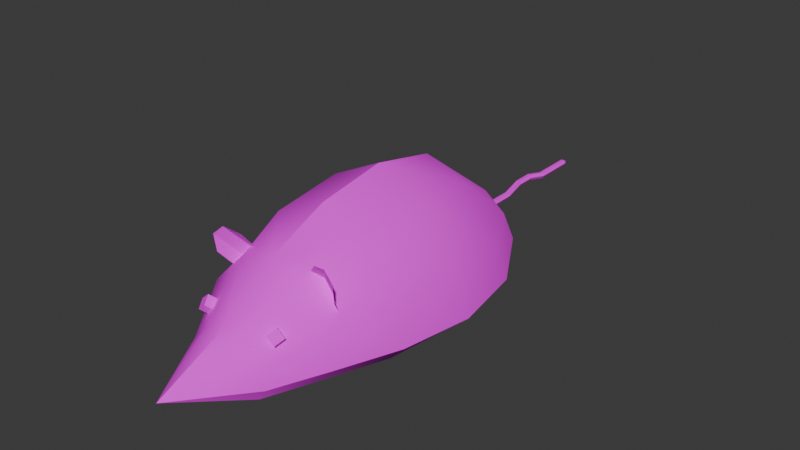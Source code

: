 # Source: rat.blend  (saved by Blender 5.0.119; exported with 4.5.12 LTS)
import bpy
from mathutils import Matrix  # noqa: F401  (used for matrix-valued properties, if any)

bpy.ops.wm.read_factory_settings(use_empty=True)
scene = bpy.context.scene
scene.name = 'Scene'

# ---- collections
col_collection = bpy.data.collections.new('Collection'); scene.collection.children.link(col_collection)

# ---- images (referenced by path relative to the original .blend; pixels are not part of the script)
import os
ASSET_DIR = os.environ.get("B2B_ASSET_DIR", "")  # directory of the original .blend (textures are referenced by path, not embedded)
HERE = os.path.dirname(os.path.abspath(__file__))  # packed textures are extracted next to this script under _unpacked/

def load_image(name, relpath, width, height, colorspace="sRGB"):
    """Load a texture the original file referenced (path relative to the .blend, or extracted next to this script)."""
    p = next((c for c in (os.path.join(HERE, relpath), os.path.join(ASSET_DIR, relpath)) if relpath and os.path.exists(c)), "")
    if p:
        img = bpy.data.images.load(p, check_existing=True)
        img.name = name
    else:  # same state as the original file: an image datablock whose file is absent (Cycles renders it pink)
        img = bpy.data.images.new(name, width, height)
        img.source = "FILE"
        img.filepath = "//" + (relpath or name)
    img.colorspace_settings.name = colorspace
    return img
img_rat = load_image('Rat', 'Rat_tex.png', 1024, 1024, 'sRGB')

# ---- materials (node trees are filled in below, after node groups)
mat_rat_material = bpy.data.materials.new('Rat_material')

# ---- node groups
ng_smooth_by_angle = bpy.data.node_groups.new('Smooth by Angle', 'GeometryNodeTree')
_s = ng_smooth_by_angle.interface.new_socket(name='Mesh', in_out='OUTPUT', socket_type='NodeSocketGeometry')
_s = ng_smooth_by_angle.interface.new_socket(name='Mesh', in_out='INPUT', socket_type='NodeSocketGeometry')
_s = ng_smooth_by_angle.interface.new_socket(name='Angle', in_out='INPUT', socket_type='NodeSocketFloat')
_s.subtype = 'ANGLE'
_s.default_value = 0.5236
_s.min_value = 0.0
_s.max_value = 3.142
_s.description = 'Maximum face angle for smooth edges'
_s = ng_smooth_by_angle.interface.new_socket(name='Ignore Sharpness', in_out='INPUT', socket_type='NodeSocketBool')
_s.force_non_field = True
ng_smooth_by_angle.is_modifier = True
_N = ng_smooth_by_angle.nodes; _L = ng_smooth_by_angle.links
n0 = _N.new('GeometryNodeSetShadeSmooth'); n0.name = 'Set Shade Smooth'; n0.location = (120, -80)
n0.domain = 'EDGE'
n1 = _N.new('GeometryNodeSetShadeSmooth'); n1.name = 'Set Shade Smooth.001'; n1.location = (300, -80)
n2 = _N.new('NodeGroupOutput'); n2.name = 'Group Output'; n2.location = (480, -80)
n3 = _N.new('GeometryNodeInputMeshEdgeAngle'); n3.name = 'Edge Angle'; n3.location = (-440, -240)
n4 = _N.new('NodeGroupInput'); n4.name = 'Group Input'; n4.location = (-80, -80)
n5 = _N.new('GeometryNodeInputEdgeSmooth'); n5.name = 'Is Edge Smooth'; n5.location = (-260, -120)
n6 = _N.new('GeometryNodeInputShadeSmooth'); n6.name = 'Is Shade Smooth'; n6.location = (-440, -397)
n7 = _N.new('FunctionNodeCompare'); n7.name = 'Compare'; n7.location = (-260, -260)
n7.operation = 'LESS_EQUAL'
n7.inputs[6].default_value = (0.0, 0.0, 0.0, 0.0)
n7.inputs[7].default_value = (0.0, 0.0, 0.0, 0.0)
n8 = _N.new('FunctionNodeBooleanMath'); n8.name = 'Boolean Math.001'; n8.location = (-80, -260)
n9 = _N.new('NodeGroupInput'); n9.name = 'Group Input.001'; n9.location = (-440, -329)
n10 = _N.new('NodeGroupInput'); n10.name = 'Group Input.002'; n10.location = (-259, -189)
n11 = _N.new('FunctionNodeBooleanMath'); n11.name = 'Boolean Math'; n11.location = (-80, -149)
n11.operation = 'OR'
n12 = _N.new('FunctionNodeBooleanMath'); n12.name = 'Boolean Math.002'; n12.location = (-260, -380)
n12.operation = 'OR'
n13 = _N.new('NodeGroupInput'); n13.name = 'Group Input.003'; n13.location = (-440, -460)
_L.new(n3.outputs[0], n7.inputs[0])
_L.new(n1.outputs[0], n2.inputs[0])
_L.new(n9.outputs[1], n7.inputs[1])
_L.new(n7.outputs[0], n8.inputs[0])
_L.new(n4.outputs[0], n0.inputs[0])
_L.new(n0.outputs[0], n1.inputs[0])
_L.new(n8.outputs[0], n0.inputs[2])
_L.new(n10.outputs[2], n11.inputs[1])
_L.new(n5.outputs[0], n11.inputs[0])
_L.new(n11.outputs[0], n0.inputs[1])
_L.new(n13.outputs[2], n12.inputs[1])
_L.new(n6.outputs[0], n12.inputs[0])
_L.new(n12.outputs[0], n8.inputs[1])
n2.is_active_output = True

# ---- material node trees
mat_rat_material.use_nodes = True; mat_rat_material.node_tree.nodes.clear()
_N = mat_rat_material.node_tree.nodes; _L = mat_rat_material.node_tree.links
n0 = _N.new('ShaderNodeBsdfPrincipled'); n0.name = 'Principled BSDF'; n0.location = (-200, 100)
n0.inputs[2].default_value = 0.9
n1 = _N.new('ShaderNodeOutputMaterial'); n1.name = 'Material Output'; n1.location = (200, 100)
n2 = _N.new('ShaderNodeTexImage'); n2.name = 'Image Texture'; n2.location = (-490, 75)
n2.image = img_rat
_L.new(n0.outputs[0], n1.inputs[0])
_L.new(n2.outputs[0], n0.inputs[0])
n1.is_active_output = True

# ---- world
world_world = bpy.data.worlds.new('World'); scene.world = world_world
world_world.use_nodes = True; world_world.node_tree.nodes.clear()
_N = world_world.node_tree.nodes; _L = world_world.node_tree.links
n0 = _N.new('ShaderNodeOutputWorld'); n0.name = 'World Output'; n0.location = (200, 100)
n1 = _N.new('ShaderNodeBackground'); n1.name = 'Background'; n1.location = (-200, 100)
n1.inputs[0].default_value = (0.05088, 0.05088, 0.05088, 1.0)
_L.new(n1.outputs[0], n0.inputs[0])
n0.is_active_output = True
world_world.color = (0.05088, 0.05088, 0.05088)
world_world.sun_shadow_jitter_overblur = 0.0

# ---- meshes
me_sphere = bpy.data.meshes.new('Sphere')
me_sphere.from_pydata([(0.0, 0.2129, 1.245), (0.0, 0.6241, 0.5303), (0.0, 0.7852, 0.1602), (0.0, 0.852, -0.2518), (0.0, 0.7731, -0.6433), (0.0, 0.5419, -0.9231), (0.0, 0.2374, -1.072), (0.0, 0.02714, 0.6213), (0.0, 0.03982, -0.6367), (0.0, 0.1019, -0.937), (-0.157, 0.04362, 0.6116), (-0.2214, 0.05926, -0.6514), (-0.1164, 0.1148, -0.9607), (-0.4276, 0.07558, 0.1674), (-0.4752, 0.06728, -0.2555), (-0.2894, 0.1678, -0.9831), (-0.3965, 0.1879, 0.5561), (-0.5288, 0.1795, 0.1836), (-0.5906, 0.1695, -0.2466), (-0.5303, 0.1881, -0.664), (-0.3537, 0.2504, -0.9736), (-0.3858, 0.3813, 0.5279), (-0.4845, 0.4202, 0.1675), (-0.5306, 0.4097, -0.2465), (-0.4692, 0.3846, -0.6479), (-0.2884, 0.3849, -0.9696), (-0.1956, 0.568, 0.5288), (-0.2928, 0.6524, 0.177), (-0.3032, 0.703, -0.2545), (-0.2427, 0.6499, -0.6736), (-0.1734, 0.4992, -0.9481), (-0.4229, 0.09576, -0.6704), (-0.299, 0.09434, 0.5803), (0.0, 0.02196, 0.1682), (0.0, 0.01582, -0.2357), (-0.2035, 0.04108, 0.1674), (-0.2426, 0.03774, -0.2464), (-0.1249, 0.06936, 0.8359), (-0.2133, 0.2626, 0.832), (0.0, 0.4017, 0.828), (-0.2118, 0.1033, 0.8348), (-0.2433, 0.1593, 0.828), (0.0, 0.05525, 0.836), (-0.111, 0.3683, 0.8293), (-0.2312, 0.5469, 0.4006), (-0.1662, 0.5773, 0.4336), (-0.2421, 0.6595, 0.4785), (-0.3329, 0.6846, 0.5089), (-0.3947, 0.6292, 0.5213), (-0.3911, 0.5257, 0.5086), (-0.3489, 0.427, 0.4311), (-0.2929, 0.4915, 0.4131), (0.01102, 0.2369, -2.056), (0.01911, 0.2369, -1.056), (0.001022, 0.2195, -2.056), (0.009112, 0.2195, -1.056), (-0.01898, 0.2195, -2.056), (-0.01089, 0.2195, -1.056), (-0.02898, 0.2368, -2.056), (-0.02089, 0.2368, -1.056), (-0.01898, 0.2542, -2.056), (-0.01089, 0.2542, -1.056), (0.001022, 0.2542, -2.056), (0.009112, 0.2542, -1.056), (-0.008495, 0.2529, -1.58), (-0.01849, 0.2356, -1.58), (-0.03849, 0.2356, -1.58), (-0.04849, 0.2529, -1.58), (-0.03849, 0.2702, -1.58), (-0.01849, 0.2703, -1.58), (0.003044, 0.2195, -1.806), (-0.01696, 0.2195, -1.806), (-0.02695, 0.2368, -1.806), (-0.01696, 0.2542, -1.806), (0.003044, 0.2542, -1.806), (0.01304, 0.2369, -1.806), (0.01709, 0.2369, -1.306), (0.007089, 0.2195, -1.306), (-0.01291, 0.2195, -1.306), (-0.02291, 0.2368, -1.306), (-0.01291, 0.2542, -1.306), (0.007089, 0.2542, -1.306), (-0.009506, 0.2529, -1.705), (-0.01951, 0.2356, -1.705), (-0.03951, 0.2356, -1.705), (-0.04951, 0.2529, -1.705), (-0.03951, 0.2702, -1.705), (-0.01951, 0.2703, -1.705), (0.006078, 0.2195, -1.431), (-0.01392, 0.2195, -1.431), (-0.02392, 0.2368, -1.431), (-0.01392, 0.2542, -1.431), (0.006078, 0.2542, -1.431), (0.01608, 0.2369, -1.431), (0.002033, 0.2195, -1.931), (-0.01797, 0.2195, -1.931), (-0.02797, 0.2368, -1.931), (-0.01797, 0.2542, -1.931), (0.002033, 0.2542, -1.931), (0.01203, 0.2369, -1.931), (-0.001629, 0.2369, -2.081), (-0.005403, 0.2303, -2.081), (-0.01295, 0.2303, -2.081), (-0.01672, 0.2368, -2.081), (-0.01295, 0.2434, -2.081), (-0.005403, 0.2434, -2.081), (-0.009218, 0.2368, -2.086), (-0.2211, 0.3339, 0.7254), (-0.2447, 0.3644, 0.6771), (-0.174, 0.3739, 0.7277), (-0.1976, 0.4045, 0.6794), (-0.2534, 0.3698, 0.764), (-0.2771, 0.4004, 0.7157), (-0.2063, 0.4098, 0.7663), (-0.23, 0.4404, 0.718), (0.157, 0.04362, 0.6116), (0.2214, 0.05926, -0.6514), (0.1164, 0.1148, -0.9607), (0.4276, 0.07558, 0.1674), (0.4752, 0.06728, -0.2555), (0.2894, 0.1678, -0.9831), (0.3965, 0.1879, 0.5561), (0.5288, 0.1795, 0.1836), (0.5906, 0.1695, -0.2466), (0.5303, 0.1881, -0.664), (0.3537, 0.2504, -0.9736), (0.3858, 0.3813, 0.5279), (0.4845, 0.4202, 0.1675), (0.5306, 0.4097, -0.2465), (0.4692, 0.3846, -0.6479), (0.2884, 0.3849, -0.9696), (0.1956, 0.568, 0.5288), (0.2928, 0.6524, 0.177), (0.3032, 0.703, -0.2545), (0.2427, 0.6499, -0.6736), (0.1734, 0.4992, -0.9481), (0.4229, 0.09576, -0.6704), (0.299, 0.09434, 0.5803), (0.2035, 0.04108, 0.1674), (0.2426, 0.03774, -0.2464), (0.1249, 0.06936, 0.8359), (0.2133, 0.2626, 0.832), (0.2118, 0.1033, 0.8348), (0.2433, 0.1593, 0.828), (0.111, 0.3683, 0.8293), (0.2312, 0.5469, 0.4006), (0.1662, 0.5773, 0.4336), (0.2421, 0.6595, 0.4785), (0.3329, 0.6846, 0.5089), (0.3947, 0.6292, 0.5213), (0.3911, 0.5257, 0.5086), (0.3489, 0.427, 0.4311), (0.2929, 0.4915, 0.4131), (0.2211, 0.3339, 0.7254), (0.2447, 0.3644, 0.6771), (0.174, 0.3739, 0.7277), (0.1976, 0.4045, 0.6794), (0.2534, 0.3698, 0.764), (0.2771, 0.4004, 0.7157), (0.2063, 0.4098, 0.7663), (0.23, 0.4404, 0.718)], [], [(6, 9, 12), (6, 12, 15), (32, 40, 41, 16), (6, 15, 20), (31, 14, 18, 19), (13, 32, 16, 17), (15, 31, 19, 20), (14, 13, 17, 18), (6, 20, 25), (19, 18, 23, 24), (17, 16, 21, 22), (20, 19, 24, 25), (18, 17, 22, 23), (16, 41, 38, 21), (6, 25, 30), (24, 23, 28, 29), (22, 21, 26, 27), (25, 24, 29, 30), (23, 22, 27, 28), (21, 38, 43, 26), (6, 30, 5), (29, 28, 3, 4), (27, 26, 1, 2), (30, 29, 4, 5), (28, 27, 2, 3), (26, 43, 39, 1), (7, 42, 37, 10), (10, 37, 40, 32), (9, 8, 11, 12), (12, 11, 31, 15), (34, 33, 35, 36), (8, 34, 36, 11), (33, 7, 10, 35), (36, 35, 13, 14), (11, 36, 14, 31), (35, 10, 32, 13), (39, 43, 0), (41, 40, 0), (37, 42, 0), (38, 41, 0), (40, 37, 0), (43, 38, 0), (51, 48, 49, 50), (44, 47, 48, 51), (45, 46, 47, 44), (76, 53, 55, 77), (77, 55, 57, 78), (78, 57, 59, 79), (79, 59, 61, 80), (80, 61, 63, 81), (81, 63, 53, 76), (54, 56, 102, 101), (87, 69, 64, 82), (86, 68, 69, 87), (85, 67, 68, 86), (84, 66, 67, 85), (83, 65, 66, 84), (82, 64, 65, 83), (99, 75, 70, 94), (94, 70, 71, 95), (95, 71, 72, 96), (96, 72, 73, 97), (97, 73, 74, 98), (98, 74, 75, 99), (92, 81, 76, 93), (91, 80, 81, 92), (90, 79, 80, 91), (89, 78, 79, 90), (88, 77, 78, 89), (93, 76, 77, 88), (75, 82, 83, 70), (70, 83, 84, 71), (71, 84, 85, 72), (72, 85, 86, 73), (73, 86, 87, 74), (74, 87, 82, 75), (64, 93, 88, 65), (65, 88, 89, 66), (66, 89, 90, 67), (67, 90, 91, 68), (68, 91, 92, 69), (69, 92, 93, 64), (62, 98, 99, 52), (60, 97, 98, 62), (58, 96, 97, 60), (56, 95, 96, 58), (54, 94, 95, 56), (52, 99, 94, 54), (60, 62, 105, 104), (52, 54, 101, 100), (56, 58, 103, 102), (62, 52, 100, 105), (58, 60, 104, 103), (104, 105, 106), (102, 103, 106), (100, 101, 106), (105, 100, 106), (103, 104, 106), (101, 102, 106), (107, 108, 110, 109), (109, 110, 114, 113), (113, 114, 112, 111), (111, 112, 108, 107), (109, 113, 111, 107), (114, 110, 108, 112), (6, 117, 9), (6, 120, 117), (137, 121, 143, 142), (6, 125, 120), (136, 124, 123, 119), (118, 122, 121, 137), (120, 125, 124, 136), (119, 123, 122, 118), (6, 130, 125), (124, 129, 128, 123), (122, 127, 126, 121), (125, 130, 129, 124), (123, 128, 127, 122), (121, 126, 141, 143), (6, 135, 130), (129, 134, 133, 128), (127, 132, 131, 126), (130, 135, 134, 129), (128, 133, 132, 127), (126, 131, 144, 141), (6, 5, 135), (134, 4, 3, 133), (132, 2, 1, 131), (135, 5, 4, 134), (133, 3, 2, 132), (131, 1, 39, 144), (7, 115, 140, 42), (115, 137, 142, 140), (9, 117, 116, 8), (117, 120, 136, 116), (34, 139, 138, 33), (8, 116, 139, 34), (33, 138, 115, 7), (139, 119, 118, 138), (116, 136, 119, 139), (138, 118, 137, 115), (39, 0, 144), (143, 0, 142), (140, 0, 42), (141, 0, 143), (142, 0, 140), (144, 0, 141), (152, 151, 150, 149), (145, 152, 149, 148), (146, 145, 148, 147), (153, 155, 156, 154), (155, 159, 160, 156), (159, 157, 158, 160), (157, 153, 154, 158), (155, 153, 157, 159), (160, 158, 154, 156)])
me_sphere.polygons.foreach_set('use_smooth', [1, 1, 1, 1, 1, 1, 1, 1, 1, 1, 1, 1, 1, 1, 1, 1, 1, 1, 1, 1, 1, 1, 1, 1, 1, 1, 1, 1, 1, 1, 1, 1, 1, 1, 1, 1, 1, 1, 1, 1, 1, 1, 0, 0, 0, 0, 0, 0, 0, 0, 0, 0, 0, 0, 0, 0, 0, 0, 0, 0, 0, 0, 0, 0, 0, 0, 0, 0, 0, 0, 0, 0, 0, 0, 0, 0, 0, 0, 0, 0, 0, 0, 0, 0, 0, 0, 0, 0, 0, 0, 0, 0, 0, 0, 0, 0, 0, 0, 0, 0, 0, 0, 0, 0, 0, 1, 1, 1, 1, 1, 1, 1, 1, 1, 1, 1, 1, 1, 1, 1, 1, 1, 1, 1, 1, 1, 1, 1, 1, 1, 1, 1, 1, 1, 1, 1, 1, 1, 1, 1, 1, 1, 1, 1, 1, 1, 1, 0, 0, 0, 0, 0, 0, 0, 0, 0])
_uv = me_sphere.uv_layers.new(name='UVMap')
_uv.uv.foreach_set('vector', [0.5179, 0.428, 0.5441, 0.493, 0.5059, 0.4931, 0.5179, 0.428, 0.5059, 0.4931, 0.4617, 0.4954, 0.216, 0.8167, 0.1543, 0.8755, 0.1432, 0.8577, 0.1998, 0.7787, 0.5179, 0.428, 0.4617, 0.4954, 0.4397, 0.4888, 0.4265, 0.5602, 0.3718, 0.6639, 0.3254, 0.6296, 0.3981, 0.548, 0.3001, 0.7237, 0.216, 0.8167, 0.1998, 0.7787, 0.2709, 0.6962, 0.4617, 0.4954, 0.4265, 0.5602, 0.3981, 0.548, 0.4397, 0.4888, 0.3718, 0.6639, 0.3001, 0.7237, 0.2709, 0.6962, 0.3254, 0.6296, 0.5179, 0.428, 0.4397, 0.4888, 0.4261, 0.4591, 0.3981, 0.548, 0.3254, 0.6296, 0.278, 0.5956, 0.3651, 0.5218, 0.2709, 0.6962, 0.1998, 0.7787, 0.1622, 0.7363, 0.2236, 0.6524, 0.4397, 0.4888, 0.3981, 0.548, 0.3651, 0.5218, 0.4261, 0.4591, 0.3254, 0.6296, 0.2709, 0.6962, 0.2236, 0.6524, 0.278, 0.5956, 0.1998, 0.7787, 0.1432, 0.8577, 0.1121, 0.8401, 0.1622, 0.7363, 0.5179, 0.428, 0.4261, 0.4591, 0.4147, 0.4204, 0.3651, 0.5218, 0.278, 0.5956, 0.2175, 0.5211, 0.3288, 0.4394, 0.2236, 0.6524, 0.1622, 0.7363, 0.09106, 0.7012, 0.1525, 0.6037, 0.4261, 0.4591, 0.3651, 0.5218, 0.3288, 0.4394, 0.4147, 0.4204, 0.278, 0.5956, 0.2236, 0.6524, 0.1525, 0.6037, 0.2175, 0.5211, 0.1622, 0.7363, 0.1121, 0.8401, 0.06497, 0.8228, 0.09106, 0.7012, 0.5179, 0.428, 0.4147, 0.4204, 0.418, 0.3612, 0.3288, 0.4394, 0.2175, 0.5211, 0.1412, 0.4416, 0.2846, 0.3533, 0.1525, 0.6037, 0.09106, 0.7012, 0.02362, 0.6818, 0.06621, 0.5401, 0.4147, 0.4204, 0.3288, 0.4394, 0.2846, 0.3533, 0.418, 0.3612, 0.2175, 0.5211, 0.1525, 0.6037, 0.06621, 0.5401, 0.1412, 0.4416, 0.09106, 0.7012, 0.06497, 0.8228, 0.02438, 0.8175, 0.02362, 0.6818, 0.2526, 0.9139, 0.181, 0.9439, 0.1663, 0.9036, 0.2306, 0.8642, 0.2306, 0.8642, 0.1663, 0.9036, 0.1543, 0.8755, 0.216, 0.8167, 0.5441, 0.493, 0.5467, 0.6015, 0.4758, 0.5798, 0.5059, 0.4931, 0.5059, 0.4931, 0.4758, 0.5798, 0.4265, 0.5602, 0.4617, 0.4954, 0.4706, 0.7402, 0.3856, 0.8284, 0.3424, 0.776, 0.414, 0.6972, 0.5467, 0.6015, 0.4706, 0.7402, 0.414, 0.6972, 0.4758, 0.5798, 0.3856, 0.8284, 0.2526, 0.9139, 0.2306, 0.8642, 0.3424, 0.776, 0.414, 0.6972, 0.3424, 0.776, 0.3001, 0.7237, 0.3718, 0.6639, 0.4758, 0.5798, 0.414, 0.6972, 0.3718, 0.6639, 0.4265, 0.5602, 0.3424, 0.776, 0.2306, 0.8642, 0.216, 0.8167, 0.3001, 0.7237, 0.02438, 0.8175, 0.06497, 0.8228, 0.03106, 0.9778, 0.1432, 0.8577, 0.1543, 0.8755, 0.03106, 0.9778, 0.1663, 0.9036, 0.181, 0.9439, 0.03106, 0.9778, 0.1121, 0.8401, 0.1432, 0.8577, 0.03106, 0.9778, 0.1543, 0.8755, 0.1663, 0.9036, 0.03106, 0.9778, 0.06497, 0.8228, 0.1121, 0.8401, 0.03106, 0.9778, 0.9022, 0.8831, 0.9026, 0.9836, 0.8686, 0.9446, 0.859, 0.8796, 0.9438, 0.8829, 0.9442, 0.9834, 0.9026, 0.9836, 0.9022, 0.8831, 0.9829, 0.885, 0.9737, 0.9441, 0.9442, 0.9834, 0.9438, 0.8829, 0.9084, 0.8448, 0.9084, 0.9645, 0.8988, 0.9645, 0.8988, 0.8449, 0.9563, 0.8449, 0.9562, 0.9645, 0.9467, 0.9645, 0.9467, 0.8449, 0.9467, 0.8449, 0.9467, 0.9645, 0.9371, 0.9645, 0.9372, 0.8448, 0.9372, 0.8448, 0.9371, 0.9645, 0.9275, 0.9645, 0.9277, 0.8448, 0.9277, 0.8448, 0.9275, 0.9645, 0.918, 0.9645, 0.9181, 0.8448, 0.9181, 0.8448, 0.918, 0.9645, 0.9084, 0.9645, 0.9084, 0.8448, 0.9453, 0.7912, 0.9366, 0.7979, 0.9281, 0.7893, 0.9293, 0.7851, 0.9158, 0.8364, 0.9153, 0.8941, 0.9061, 0.8949, 0.9063, 0.8352, 0.9249, 0.8374, 0.9244, 0.8934, 0.9153, 0.8941, 0.9158, 0.8364, 0.9338, 0.8373, 0.9337, 0.8935, 0.9244, 0.8934, 0.9249, 0.8374, 0.9428, 0.8363, 0.943, 0.8942, 0.9337, 0.8935, 0.9338, 0.8373, 0.9522, 0.8355, 0.9525, 0.8948, 0.943, 0.8942, 0.9428, 0.8363, 0.9063, 0.8352, 0.9061, 0.8949, 0.8964, 0.8949, 0.8966, 0.8351, 0.9051, 0.8509, 0.9042, 0.9106, 0.8945, 0.9105, 0.8956, 0.8505, 0.9526, 0.85, 0.9541, 0.9109, 0.9444, 0.9119, 0.9429, 0.8506, 0.9429, 0.8506, 0.9444, 0.9119, 0.9344, 0.913, 0.9333, 0.8511, 0.9333, 0.8511, 0.9344, 0.913, 0.9239, 0.9129, 0.9238, 0.8513, 0.9238, 0.8513, 0.9239, 0.9129, 0.9138, 0.9117, 0.9145, 0.8512, 0.9145, 0.8512, 0.9138, 0.9117, 0.9042, 0.9106, 0.9051, 0.8509, 0.9176, 0.7843, 0.9181, 0.8448, 0.9084, 0.8448, 0.9081, 0.785, 0.9275, 0.7835, 0.9277, 0.8448, 0.9181, 0.8448, 0.9176, 0.7843, 0.9375, 0.7836, 0.9372, 0.8448, 0.9277, 0.8448, 0.9275, 0.7835, 0.9474, 0.7844, 0.9467, 0.8449, 0.9372, 0.8448, 0.9375, 0.7836, 0.9571, 0.7851, 0.9563, 0.8449, 0.9467, 0.8449, 0.9474, 0.7844, 0.9081, 0.785, 0.9084, 0.8448, 0.8988, 0.8449, 0.8985, 0.7851, 0.9042, 0.9106, 0.9056, 0.9615, 0.8959, 0.9614, 0.8945, 0.9105, 0.9541, 0.9109, 0.9514, 0.9618, 0.942, 0.9627, 0.9444, 0.9119, 0.9444, 0.9119, 0.942, 0.9627, 0.9331, 0.9637, 0.9344, 0.913, 0.9344, 0.913, 0.9331, 0.9637, 0.9241, 0.9638, 0.9239, 0.9129, 0.9239, 0.9129, 0.9241, 0.9638, 0.915, 0.9627, 0.9138, 0.9117, 0.9138, 0.9117, 0.915, 0.9627, 0.9056, 0.9615, 0.9042, 0.9106, 0.9061, 0.8949, 0.905, 0.968, 0.8954, 0.968, 0.8964, 0.8949, 0.9525, 0.8948, 0.954, 0.9681, 0.9443, 0.9674, 0.943, 0.8942, 0.943, 0.8942, 0.9443, 0.9674, 0.9344, 0.9665, 0.9337, 0.8935, 0.9337, 0.8935, 0.9344, 0.9665, 0.9243, 0.9665, 0.9244, 0.8934, 0.9244, 0.8934, 0.9243, 0.9665, 0.9145, 0.9672, 0.9153, 0.8941, 0.9153, 0.8941, 0.9145, 0.9672, 0.905, 0.968, 0.9061, 0.8949, 0.9166, 0.8014, 0.9145, 0.8512, 0.9051, 0.8509, 0.909, 0.7986, 0.9231, 0.8019, 0.9238, 0.8513, 0.9145, 0.8512, 0.9166, 0.8014, 0.9297, 0.8008, 0.9333, 0.8511, 0.9238, 0.8513, 0.9231, 0.8019, 0.9366, 0.7979, 0.9429, 0.8506, 0.9333, 0.8511, 0.9297, 0.8008, 0.9453, 0.7912, 0.9526, 0.85, 0.9429, 0.8506, 0.9366, 0.7979, 0.909, 0.7986, 0.9051, 0.8509, 0.8956, 0.8505, 0.9004, 0.793, 0.9231, 0.8019, 0.9166, 0.8014, 0.9201, 0.7918, 0.923, 0.7924, 0.909, 0.7986, 0.9004, 0.793, 0.916, 0.785, 0.9175, 0.7896, 0.9366, 0.7979, 0.9297, 0.8008, 0.9257, 0.7916, 0.9281, 0.7893, 0.9166, 0.8014, 0.909, 0.7986, 0.9175, 0.7896, 0.9201, 0.7918, 0.9297, 0.8008, 0.9231, 0.8019, 0.923, 0.7924, 0.9257, 0.7916, 0.923, 0.7924, 0.9201, 0.7918, 0.9228, 0.787, 0.9281, 0.7893, 0.9257, 0.7916, 0.9228, 0.787, 0.9175, 0.7896, 0.916, 0.785, 0.9228, 0.787, 0.9201, 0.7918, 0.9175, 0.7896, 0.9228, 0.787, 0.9257, 0.7916, 0.923, 0.7924, 0.9228, 0.787, 0.9293, 0.7851, 0.9281, 0.7893, 0.9228, 0.787, 0.9639, 0.005307, 0.996, 0.005307, 0.996, 0.03747, 0.9639, 0.03747, 0.9639, 0.005307, 0.996, 0.005307, 0.996, 0.03747, 0.9639, 0.03747, 0.9639, 0.005307, 0.996, 0.005307, 0.996, 0.03747, 0.9639, 0.03747, 0.9639, 0.005307, 0.996, 0.005307, 0.996, 0.03747, 0.9639, 0.03747, 0.9639, 0.005307, 0.996, 0.005307, 0.996, 0.03747, 0.9639, 0.03747, 0.9639, 0.005307, 0.996, 0.005307, 0.996, 0.03747, 0.9639, 0.03747, 0.5179, 0.428, 0.5059, 0.4931, 0.5441, 0.493, 0.5179, 0.428, 0.4617, 0.4954, 0.5059, 0.4931, 0.216, 0.8167, 0.1998, 0.7787, 0.1432, 0.8577, 0.1543, 0.8755, 0.5179, 0.428, 0.4397, 0.4888, 0.4617, 0.4954, 0.4265, 0.5602, 0.3981, 0.548, 0.3254, 0.6296, 0.3718, 0.6639, 0.3001, 0.7237, 0.2709, 0.6962, 0.1998, 0.7787, 0.216, 0.8167, 0.4617, 0.4954, 0.4397, 0.4888, 0.3981, 0.548, 0.4265, 0.5602, 0.3718, 0.6639, 0.3254, 0.6296, 0.2709, 0.6962, 0.3001, 0.7237, 0.5179, 0.428, 0.4261, 0.4591, 0.4397, 0.4888, 0.3981, 0.548, 0.3651, 0.5218, 0.278, 0.5956, 0.3254, 0.6296, 0.2709, 0.6962, 0.2236, 0.6524, 0.1622, 0.7363, 0.1998, 0.7787, 0.4397, 0.4888, 0.4261, 0.4591, 0.3651, 0.5218, 0.3981, 0.548, 0.3254, 0.6296, 0.278, 0.5956, 0.2236, 0.6524, 0.2709, 0.6962, 0.1998, 0.7787, 0.1622, 0.7363, 0.1121, 0.8401, 0.1432, 0.8577, 0.5179, 0.428, 0.4147, 0.4204, 0.4261, 0.4591, 0.3651, 0.5218, 0.3288, 0.4394, 0.2175, 0.5211, 0.278, 0.5956, 0.2236, 0.6524, 0.1525, 0.6037, 0.09106, 0.7012, 0.1622, 0.7363, 0.4261, 0.4591, 0.4147, 0.4204, 0.3288, 0.4394, 0.3651, 0.5218, 0.278, 0.5956, 0.2175, 0.5211, 0.1525, 0.6037, 0.2236, 0.6524, 0.1622, 0.7363, 0.09106, 0.7012, 0.06497, 0.8228, 0.1121, 0.8401, 0.5179, 0.428, 0.418, 0.3612, 0.4147, 0.4204, 0.3288, 0.4394, 0.2846, 0.3533, 0.1412, 0.4416, 0.2175, 0.5211, 0.1525, 0.6037, 0.06621, 0.5401, 0.02362, 0.6818, 0.09106, 0.7012, 0.4147, 0.4204, 0.418, 0.3612, 0.2846, 0.3533, 0.3288, 0.4394, 0.2175, 0.5211, 0.1412, 0.4416, 0.06621, 0.5401, 0.1525, 0.6037, 0.09106, 0.7012, 0.02362, 0.6818, 0.02438, 0.8175, 0.06497, 0.8228, 0.2526, 0.9139, 0.2306, 0.8642, 0.1663, 0.9036, 0.181, 0.9439, 0.2306, 0.8642, 0.216, 0.8167, 0.1543, 0.8755, 0.1663, 0.9036, 0.5441, 0.493, 0.5059, 0.4931, 0.4758, 0.5798, 0.5467, 0.6015, 0.5059, 0.4931, 0.4617, 0.4954, 0.4265, 0.5602, 0.4758, 0.5798, 0.4706, 0.7402, 0.414, 0.6972, 0.3424, 0.776, 0.3856, 0.8284, 0.5467, 0.6015, 0.4758, 0.5798, 0.414, 0.6972, 0.4706, 0.7402, 0.3856, 0.8284, 0.3424, 0.776, 0.2306, 0.8642, 0.2526, 0.9139, 0.414, 0.6972, 0.3718, 0.6639, 0.3001, 0.7237, 0.3424, 0.776, 0.4758, 0.5798, 0.4265, 0.5602, 0.3718, 0.6639, 0.414, 0.6972, 0.3424, 0.776, 0.3001, 0.7237, 0.216, 0.8167, 0.2306, 0.8642, 0.02438, 0.8175, 0.03106, 0.9778, 0.06497, 0.8228, 0.1432, 0.8577, 0.03106, 0.9778, 0.1543, 0.8755, 0.1663, 0.9036, 0.03106, 0.9778, 0.181, 0.9439, 0.1121, 0.8401, 0.03106, 0.9778, 0.1432, 0.8577, 0.1543, 0.8755, 0.03106, 0.9778, 0.1663, 0.9036, 0.06497, 0.8228, 0.03106, 0.9778, 0.1121, 0.8401, 0.9022, 0.8831, 0.859, 0.8796, 0.8686, 0.9446, 0.9026, 0.9836, 0.9438, 0.8829, 0.9022, 0.8831, 0.9026, 0.9836, 0.9442, 0.9834, 0.9829, 0.885, 0.9438, 0.8829, 0.9442, 0.9834, 0.9737, 0.9441, 0.9639, 0.005307, 0.9639, 0.03747, 0.996, 0.03747, 0.996, 0.005307, 0.9639, 0.005307, 0.9639, 0.03747, 0.996, 0.03747, 0.996, 0.005307, 0.9639, 0.005307, 0.9639, 0.03747, 0.996, 0.03747, 0.996, 0.005307, 0.9639, 0.005307, 0.9639, 0.03747, 0.996, 0.03747, 0.996, 0.005307, 0.9639, 0.005307, 0.9639, 0.03747, 0.996, 0.03747, 0.996, 0.005307, 0.9639, 0.005307, 0.9639, 0.03747, 0.996, 0.03747, 0.996, 0.005307])
_ca = me_sphere.color_attributes.new('Attribute', 'BYTE_COLOR', 'CORNER')
_ca.data.foreach_set('color', [1.0, 1.0, 1.0, 1.0, 1.0, 1.0, 1.0, 1.0, 1.0, 1.0, 1.0, 1.0, 1.0, 1.0, 1.0, 1.0, 1.0, 1.0, 1.0, 1.0, 1.0, 1.0, 1.0, 1.0, 1.0, 1.0, 1.0, 1.0, 0.3278, 0.3278, 0.3278, 1.0, 0.3005, 0.3005, 0.3005, 1.0, 1.0, 1.0, 1.0, 1.0, 1.0, 1.0, 1.0, 1.0, 1.0, 1.0, 1.0, 1.0, 1.0, 1.0, 1.0, 1.0, 1.0, 1.0, 1.0, 1.0, 1.0, 1.0, 1.0, 1.0, 1.0, 1.0, 1.0, 1.0, 1.0, 1.0, 1.0, 1.0, 1.0, 1.0, 1.0, 1.0, 1.0, 1.0, 1.0, 1.0, 1.0, 1.0, 1.0, 1.0, 1.0, 1.0, 1.0, 1.0, 1.0, 1.0, 1.0, 1.0, 1.0, 1.0, 1.0, 1.0, 1.0, 1.0, 1.0, 1.0, 1.0, 1.0, 1.0, 1.0, 1.0, 1.0, 1.0, 1.0, 1.0, 1.0, 1.0, 1.0, 1.0, 1.0, 1.0, 1.0, 1.0, 1.0, 1.0, 1.0, 1.0, 1.0, 1.0, 1.0, 1.0, 1.0, 1.0, 1.0, 1.0, 1.0, 1.0, 1.0, 1.0, 1.0, 1.0, 1.0, 1.0, 1.0, 1.0, 1.0, 1.0, 1.0, 1.0, 1.0, 1.0, 1.0, 1.0, 1.0, 1.0, 1.0, 1.0, 1.0, 1.0, 1.0, 1.0, 1.0, 1.0, 1.0, 1.0, 1.0, 1.0, 1.0, 1.0, 1.0, 1.0, 1.0, 1.0, 1.0, 1.0, 1.0, 1.0, 1.0, 1.0, 1.0, 1.0, 1.0, 1.0, 1.0, 1.0, 1.0, 1.0, 1.0, 1.0, 1.0, 1.0, 1.0, 1.0, 1.0, 1.0, 1.0, 1.0, 1.0, 1.0, 1.0, 1.0, 1.0, 1.0, 1.0, 1.0, 1.0, 0.3005, 0.3005, 0.3005, 1.0, 0.2789, 0.2789, 0.2789, 1.0, 1.0, 1.0, 1.0, 1.0, 1.0, 1.0, 1.0, 1.0, 1.0, 1.0, 1.0, 1.0, 1.0, 1.0, 1.0, 1.0, 1.0, 1.0, 1.0, 1.0, 1.0, 1.0, 1.0, 1.0, 1.0, 1.0, 1.0, 1.0, 1.0, 1.0, 1.0, 1.0, 1.0, 1.0, 1.0, 1.0, 1.0, 1.0, 1.0, 1.0, 1.0, 1.0, 1.0, 1.0, 1.0, 1.0, 1.0, 1.0, 1.0, 1.0, 1.0, 1.0, 1.0, 1.0, 1.0, 1.0, 1.0, 1.0, 1.0, 1.0, 1.0, 1.0, 1.0, 1.0, 1.0, 1.0, 1.0, 1.0, 1.0, 1.0, 1.0, 1.0, 1.0, 1.0, 1.0, 1.0, 1.0, 1.0, 1.0, 1.0, 1.0, 1.0, 1.0, 1.0, 0.2789, 0.2789, 0.2789, 1.0, 0.2831, 0.2831, 0.2831, 1.0, 1.0, 1.0, 1.0, 1.0, 1.0, 1.0, 1.0, 1.0, 1.0, 1.0, 1.0, 1.0, 1.0, 1.0, 1.0, 1.0, 1.0, 1.0, 1.0, 1.0, 1.0, 1.0, 1.0, 1.0, 1.0, 1.0, 1.0, 1.0, 1.0, 1.0, 1.0, 1.0, 1.0, 1.0, 1.0, 1.0, 1.0, 1.0, 1.0, 1.0, 1.0, 1.0, 1.0, 1.0, 1.0, 1.0, 1.0, 1.0, 1.0, 1.0, 1.0, 1.0, 1.0, 1.0, 1.0, 1.0, 1.0, 1.0, 1.0, 1.0, 1.0, 1.0, 1.0, 1.0, 1.0, 1.0, 1.0, 1.0, 1.0, 1.0, 1.0, 1.0, 1.0, 1.0, 1.0, 1.0, 1.0, 1.0, 1.0, 1.0, 1.0, 1.0, 1.0, 1.0, 0.2831, 0.2831, 0.2831, 1.0, 0.2874, 0.2874, 0.2874, 1.0, 1.0, 1.0, 1.0, 1.0, 1.0, 1.0, 1.0, 1.0, 0.3712, 0.3712, 0.3712, 1.0, 0.3564, 0.3564, 0.3564, 1.0, 1.0, 1.0, 1.0, 1.0, 1.0, 1.0, 1.0, 1.0, 0.3564, 0.3564, 0.3564, 1.0, 0.3278, 0.3278, 0.3278, 1.0, 1.0, 1.0, 1.0, 1.0, 1.0, 1.0, 1.0, 1.0, 1.0, 1.0, 1.0, 1.0, 1.0, 1.0, 1.0, 1.0, 1.0, 1.0, 1.0, 1.0, 1.0, 1.0, 1.0, 1.0, 1.0, 1.0, 1.0, 1.0, 1.0, 1.0, 1.0, 1.0, 1.0, 1.0, 1.0, 1.0, 1.0, 1.0, 1.0, 1.0, 1.0, 1.0, 1.0, 1.0, 1.0, 1.0, 1.0, 1.0, 1.0, 1.0, 1.0, 1.0, 1.0, 1.0, 1.0, 1.0, 1.0, 1.0, 1.0, 1.0, 1.0, 1.0, 1.0, 1.0, 1.0, 1.0, 1.0, 1.0, 1.0, 1.0, 1.0, 1.0, 1.0, 1.0, 1.0, 1.0, 1.0, 1.0, 1.0, 1.0, 1.0, 1.0, 1.0, 1.0, 1.0, 1.0, 1.0, 1.0, 1.0, 1.0, 1.0, 1.0, 1.0, 1.0, 1.0, 1.0, 1.0, 1.0, 1.0, 1.0, 1.0, 1.0, 1.0, 1.0, 1.0, 1.0, 1.0, 1.0, 1.0, 1.0, 1.0, 1.0, 1.0, 1.0, 1.0, 1.0, 1.0, 1.0, 1.0, 1.0, 1.0, 1.0, 1.0, 1.0, 1.0, 1.0, 1.0, 1.0, 1.0, 1.0, 1.0, 1.0, 0.2874, 0.2874, 0.2874, 1.0, 0.2831, 0.2831, 0.2831, 1.0, 0.0, 0.0, 0.0, 1.0, 0.3005, 0.3005, 0.3005, 1.0, 0.3278, 0.3278, 0.3278, 1.0, 0.0, 0.0, 0.0, 1.0, 0.3564, 0.3564, 0.3564, 1.0, 0.3712, 0.3712, 0.3712, 1.0, 0.0, 0.0, 0.0, 1.0, 0.2789, 0.2789, 0.2789, 1.0, 0.3005, 0.3005, 0.3005, 1.0, 0.0, 0.0, 0.0, 1.0, 0.3278, 0.3278, 0.3278, 1.0, 0.3564, 0.3564, 0.3564, 1.0, 0.0, 0.0, 0.0, 1.0, 0.2831, 0.2831, 0.2831, 1.0, 0.2789, 0.2789, 0.2789, 1.0, 0.0, 0.0, 0.0, 1.0, 0.0, 0.0, 0.0, 0.0, 0.0, 0.0, 0.0, 0.0, 0.0, 0.0, 0.0, 0.0, 0.0, 0.0, 0.0, 0.0, 0.0, 0.0, 0.0, 0.0, 0.0, 0.0, 0.0, 0.0, 0.0, 0.0, 0.0, 0.0, 0.0, 0.0, 0.0, 0.0, 0.0, 0.0, 0.0, 0.0, 0.0, 0.0, 0.0, 0.0, 0.0, 0.0, 0.0, 0.0, 0.0, 0.0, 0.0, 0.0, 0.0, 0.0, 0.0, 0.0, 0.0, 0.0, 0.0, 0.0, 0.0, 0.0, 0.0, 0.0, 0.0, 0.0, 0.0, 0.0, 0.0, 0.0, 0.0, 0.0, 0.0, 0.0, 0.0, 0.0, 0.0, 0.0, 0.0, 0.0, 0.0, 0.0, 0.0, 0.0, 0.0, 0.0, 0.0, 0.0, 0.0, 0.0, 0.0, 0.0, 0.0, 0.0, 0.0, 0.0, 0.0, 0.0, 0.0, 0.0, 0.0, 0.0, 0.0, 0.0, 0.0, 0.0, 0.0, 0.0, 0.0, 0.0, 0.0, 0.0, 0.0, 0.0, 0.0, 0.0, 0.0, 0.0, 0.0, 0.0, 0.0, 0.0, 0.0, 0.0, 0.0, 0.0, 0.0, 0.0, 0.0, 0.0, 0.0, 0.0, 0.0, 0.0, 0.0, 0.0, 0.0, 0.0, 0.0, 0.0, 0.0, 0.0, 0.0, 0.0, 0.0, 0.0, 0.0, 0.0, 0.0, 0.0, 0.0, 0.0, 0.0, 0.0, 0.0, 0.0, 0.0, 0.0, 0.0, 0.0, 0.0, 0.0, 0.0, 0.0, 0.0, 0.0, 0.0, 0.0, 0.0, 0.0, 0.0, 0.0, 0.0, 0.0, 0.0, 0.0, 0.0, 0.0, 0.0, 0.0, 0.0, 0.0, 0.0, 0.0, 0.0, 0.0, 0.0, 0.0, 0.0, 0.0, 0.0, 0.0, 0.0, 0.0, 0.0, 0.0, 0.0, 0.0, 0.0, 0.0, 0.0, 0.0, 0.0, 0.0, 0.0, 0.0, 0.0, 0.0, 0.0, 0.0, 0.0, 0.0, 0.0, 0.0, 0.0, 0.0, 0.0, 0.0, 0.0, 0.0, 0.0, 0.0, 0.0, 0.0, 0.0, 0.0, 0.0, 0.0, 0.0, 0.0, 0.0, 0.0, 0.0, 0.0, 0.0, 0.0, 0.0, 0.0, 0.0, 0.0, 0.0, 0.0, 0.0, 0.0, 0.0, 0.0, 0.0, 0.0, 0.0, 0.0, 0.0, 0.0, 0.0, 0.0, 0.0, 0.0, 0.0, 0.0, 0.0, 0.0, 0.0, 0.0, 0.0, 0.0, 0.0, 0.0, 0.0, 0.0, 0.0, 0.0, 0.0, 0.0, 0.0, 0.0, 0.0, 0.0, 0.0, 0.0, 0.0, 0.0, 0.0, 0.0, 0.0, 0.0, 0.0, 0.0, 0.0, 0.0, 0.0, 0.0, 0.0, 0.0, 0.0, 0.0, 0.0, 0.0, 0.0, 0.0, 0.0, 0.0, 0.0, 0.0, 0.0, 0.0, 0.0, 0.0, 0.0, 0.0, 0.0, 0.0, 0.0, 0.0, 0.0, 0.0, 0.0, 0.0, 0.0, 0.0, 0.0, 0.0, 0.0, 0.0, 0.0, 0.0, 0.0, 0.0, 0.0, 0.0, 0.0, 0.0, 0.0, 0.0, 0.0, 0.0, 0.0, 0.0, 0.0, 0.0, 0.0, 0.0, 0.0, 0.0, 0.0, 0.0, 0.0, 0.0, 0.0, 0.0, 0.0, 0.0, 0.0, 0.0, 0.0, 0.0, 0.0, 0.0, 0.0, 0.0, 0.0, 0.0, 0.0, 0.0, 0.0, 0.0, 0.0, 0.0, 0.0, 0.0, 0.0, 0.0, 0.0, 0.0, 0.0, 0.0, 0.0, 0.0, 0.0, 0.0, 0.0, 0.0, 0.0, 0.0, 0.0, 0.0, 0.0, 0.0, 0.0, 0.0, 0.0, 0.0, 0.0, 0.0, 0.0, 0.0, 0.0, 0.0, 0.0, 0.0, 0.0, 0.0, 0.0, 0.0, 0.0, 0.0, 0.0, 0.0, 0.0, 0.0, 0.0, 0.0, 0.0, 0.0, 0.0, 0.0, 0.0, 0.0, 0.0, 0.0, 0.0, 0.0, 0.0, 0.0, 0.0, 0.0, 0.0, 0.0, 0.0, 0.0, 0.0, 0.0, 0.0, 0.0, 0.0, 0.0, 0.0, 0.0, 0.0, 0.0, 0.0, 0.0, 0.0, 0.0, 0.0, 0.0, 0.0, 0.0, 0.0, 0.0, 0.0, 0.0, 0.0, 0.0, 0.0, 0.0, 0.0, 0.0, 0.0, 0.0, 0.0, 0.0, 0.0, 0.0, 0.0, 0.0, 0.0, 0.0, 0.0, 0.0, 0.0, 0.0, 0.0, 0.0, 0.0, 0.0, 0.0, 0.0, 0.0, 0.0, 0.0, 0.0, 0.0, 0.0, 0.0, 0.0, 0.0, 0.0, 0.0, 0.0, 0.0, 0.0, 0.0, 0.0, 0.0, 0.0, 0.0, 0.0, 0.0, 0.0, 0.0, 0.0, 0.0, 0.0, 0.0, 0.0, 0.0, 0.0, 0.0, 0.0, 0.0, 0.0, 0.0, 0.0, 0.0, 0.0, 0.0, 0.0, 0.0, 0.0, 0.0, 0.0, 0.0, 0.0, 0.0, 0.0, 0.0, 0.0, 0.0, 0.0, 0.0, 0.0, 0.0, 0.0, 0.0, 0.0, 0.0, 0.0, 0.0, 0.0, 0.0, 0.0, 0.0, 0.0, 0.0, 0.0, 0.0, 0.0, 0.0, 0.0, 0.0, 0.0, 0.0, 0.0, 0.0, 0.0, 0.0, 0.0, 0.0, 0.0, 0.0, 0.0, 0.0, 0.0, 0.0, 0.0, 0.0, 0.0, 0.0, 0.0, 0.0, 0.0, 0.0, 0.0, 0.0, 0.0, 0.0, 0.0, 0.0, 0.0, 0.0, 0.0, 0.0, 0.0, 0.0, 0.0, 0.0, 0.0, 0.0, 0.0, 0.0, 0.0, 0.0, 0.0, 0.0, 0.0, 0.0, 0.0, 0.0, 0.0, 0.0, 0.0, 0.0, 0.0, 0.0, 0.0, 0.0, 0.0, 0.0, 0.0, 0.0, 0.0, 0.0, 0.0, 0.0, 0.0, 0.0, 0.0, 0.0, 0.0, 0.0, 0.0, 0.0, 0.0, 0.0, 0.0, 0.0, 0.0, 0.0, 0.0, 0.0, 0.0, 0.0, 0.0, 0.0, 0.0, 0.0, 0.0, 0.0, 0.0, 0.0, 0.0, 0.0, 0.0, 0.0, 0.0, 0.0, 0.0, 0.0, 0.0, 0.0, 0.0, 0.0, 0.0, 0.0, 0.0, 0.0, 0.0, 0.0, 0.0, 0.0, 0.0, 0.0, 0.0, 0.0, 0.0, 0.0, 0.0, 0.0, 0.0, 0.0, 0.0, 0.0, 0.0, 0.0, 0.0, 0.0, 0.0, 0.0, 0.0, 0.0, 0.0, 0.0, 0.0, 0.0, 0.0, 0.0, 0.0, 0.0, 0.0, 0.0, 0.0, 0.0, 0.0, 0.0, 0.0, 0.0, 0.0, 0.0, 0.0, 0.0, 0.0, 0.0, 0.0, 0.0, 0.0, 0.0, 0.0, 0.0, 0.0, 0.0, 0.0, 0.0, 0.0, 0.0, 0.0, 0.0, 0.0, 0.0, 0.0, 0.0, 0.0, 0.0, 0.0, 0.0, 0.0, 0.0, 0.0, 0.0, 0.0, 0.0, 0.0, 0.0, 0.0, 0.0, 0.0, 0.0, 0.0, 0.0, 0.0, 0.0, 0.0, 0.0, 0.0, 0.0, 0.0, 0.0, 0.0, 0.0, 0.0, 0.0, 0.0, 0.0, 0.0, 0.0, 0.0, 0.0, 0.0, 0.0, 0.0, 0.0, 0.0, 0.0, 0.0, 0.0, 0.0, 0.0, 0.0, 0.0, 0.0, 0.0, 0.0, 0.0, 0.0, 0.0, 0.0, 0.0, 0.0, 0.0, 0.0, 0.0, 0.0, 0.0, 0.0, 0.0, 0.0, 0.0, 0.0, 0.0, 0.0, 0.0, 0.0, 0.0, 0.0, 0.0, 0.0, 0.0, 0.0, 0.0, 0.0, 0.0, 0.0, 0.0, 0.0, 0.0, 0.0, 0.0, 0.0, 0.0, 0.0, 0.0, 0.0, 0.0, 0.0, 0.0, 0.0, 0.0, 0.0, 0.0, 0.0, 0.0, 0.0, 0.0, 0.0, 0.0, 0.0, 0.0, 0.0, 0.0, 0.0, 0.0, 0.0, 0.0, 0.0, 0.0, 0.0, 0.0, 0.0, 0.0, 0.0, 0.0, 0.0, 0.0, 0.0, 0.0, 0.0, 0.0, 0.0, 0.0, 0.0, 0.0, 0.0, 0.0, 0.0, 0.0, 0.0, 0.0, 0.0, 0.0, 0.0, 0.0, 0.0, 0.0, 0.0, 0.0, 0.0, 0.0, 0.0, 0.0, 0.0, 0.0, 0.0, 0.0, 0.0, 0.0, 0.0, 0.0, 0.0, 0.0, 0.0, 0.0, 0.0, 0.0, 0.0, 0.0, 0.0, 0.0, 0.0, 0.0, 0.0, 0.0, 0.0, 0.0, 0.0, 0.0, 0.0, 0.0, 0.0, 0.0, 0.0, 0.0, 0.0, 0.0, 0.0, 0.0, 0.0, 0.0, 0.0, 0.0, 0.0, 0.0, 0.0, 0.0, 0.0, 0.0, 0.0, 0.0, 0.0, 0.0, 0.0, 0.0, 0.0, 0.0, 0.0, 0.0, 0.0, 0.0, 0.0, 0.0, 0.0, 0.0, 0.0, 0.0, 0.0, 0.0, 0.0, 0.0, 0.0, 0.0, 0.0, 0.0, 0.0, 0.0, 0.0, 0.0, 0.0, 0.0, 0.0, 0.0, 0.0, 0.0, 0.0, 0.0, 0.0, 0.0, 0.0, 0.0, 0.0, 0.0, 0.0, 0.0, 0.0, 0.0, 0.0, 0.0, 0.0, 0.0, 0.0, 0.0, 0.0, 0.0, 0.0, 0.0, 0.0, 0.0, 0.0, 0.0, 0.0, 0.0, 0.0, 0.0, 0.0, 0.0, 0.0, 0.0, 0.0, 0.0, 0.0, 0.0, 0.0, 1.0, 1.0, 1.0, 1.0, 1.0, 1.0, 1.0, 1.0, 1.0, 1.0, 1.0, 1.0, 1.0, 1.0, 1.0, 1.0, 1.0, 1.0, 1.0, 1.0, 1.0, 1.0, 1.0, 1.0, 1.0, 1.0, 1.0, 1.0, 1.0, 1.0, 1.0, 1.0, 0.3005, 0.3005, 0.3005, 1.0, 0.3278, 0.3278, 0.3278, 1.0, 1.0, 1.0, 1.0, 1.0, 1.0, 1.0, 1.0, 1.0, 1.0, 1.0, 1.0, 1.0, 1.0, 1.0, 1.0, 1.0, 1.0, 1.0, 1.0, 1.0, 1.0, 1.0, 1.0, 1.0, 1.0, 1.0, 1.0, 1.0, 1.0, 1.0, 1.0, 1.0, 1.0, 1.0, 1.0, 1.0, 1.0, 1.0, 1.0, 1.0, 1.0, 1.0, 1.0, 1.0, 1.0, 1.0, 1.0, 1.0, 1.0, 1.0, 1.0, 1.0, 1.0, 1.0, 1.0, 1.0, 1.0, 1.0, 1.0, 1.0, 1.0, 1.0, 1.0, 1.0, 1.0, 1.0, 1.0, 1.0, 1.0, 1.0, 1.0, 1.0, 1.0, 1.0, 1.0, 1.0, 1.0, 1.0, 1.0, 1.0, 1.0, 1.0, 1.0, 1.0, 1.0, 1.0, 1.0, 1.0, 1.0, 1.0, 1.0, 1.0, 1.0, 1.0, 1.0, 1.0, 1.0, 1.0, 1.0, 1.0, 1.0, 1.0, 1.0, 1.0, 1.0, 1.0, 1.0, 1.0, 1.0, 1.0, 1.0, 1.0, 1.0, 1.0, 1.0, 1.0, 1.0, 1.0, 1.0, 1.0, 1.0, 1.0, 1.0, 1.0, 1.0, 1.0, 1.0, 1.0, 1.0, 1.0, 1.0, 1.0, 1.0, 1.0, 1.0, 1.0, 1.0, 1.0, 1.0, 1.0, 1.0, 1.0, 1.0, 1.0, 1.0, 1.0, 1.0, 1.0, 1.0, 1.0, 1.0, 1.0, 1.0, 1.0, 1.0, 1.0, 1.0, 1.0, 1.0, 1.0, 0.2789, 0.2789, 0.2789, 1.0, 0.3005, 0.3005, 0.3005, 1.0, 1.0, 1.0, 1.0, 1.0, 1.0, 1.0, 1.0, 1.0, 1.0, 1.0, 1.0, 1.0, 1.0, 1.0, 1.0, 1.0, 1.0, 1.0, 1.0, 1.0, 1.0, 1.0, 1.0, 1.0, 1.0, 1.0, 1.0, 1.0, 1.0, 1.0, 1.0, 1.0, 1.0, 1.0, 1.0, 1.0, 1.0, 1.0, 1.0, 1.0, 1.0, 1.0, 1.0, 1.0, 1.0, 1.0, 1.0, 1.0, 1.0, 1.0, 1.0, 1.0, 1.0, 1.0, 1.0, 1.0, 1.0, 1.0, 1.0, 1.0, 1.0, 1.0, 1.0, 1.0, 1.0, 1.0, 1.0, 1.0, 1.0, 1.0, 1.0, 1.0, 1.0, 1.0, 1.0, 1.0, 1.0, 1.0, 1.0, 1.0, 1.0, 1.0, 1.0, 1.0, 0.2831, 0.2831, 0.2831, 1.0, 0.2789, 0.2789, 0.2789, 1.0, 1.0, 1.0, 1.0, 1.0, 1.0, 1.0, 1.0, 1.0, 1.0, 1.0, 1.0, 1.0, 1.0, 1.0, 1.0, 1.0, 1.0, 1.0, 1.0, 1.0, 1.0, 1.0, 1.0, 1.0, 1.0, 1.0, 1.0, 1.0, 1.0, 1.0, 1.0, 1.0, 1.0, 1.0, 1.0, 1.0, 1.0, 1.0, 1.0, 1.0, 1.0, 1.0, 1.0, 1.0, 1.0, 1.0, 1.0, 1.0, 1.0, 1.0, 1.0, 1.0, 1.0, 1.0, 1.0, 1.0, 1.0, 1.0, 1.0, 1.0, 1.0, 1.0, 1.0, 1.0, 1.0, 1.0, 1.0, 1.0, 1.0, 1.0, 1.0, 1.0, 1.0, 1.0, 1.0, 1.0, 1.0, 1.0, 1.0, 1.0, 1.0, 1.0, 1.0, 1.0, 0.2874, 0.2874, 0.2874, 1.0, 0.2831, 0.2831, 0.2831, 1.0, 1.0, 1.0, 1.0, 1.0, 1.0, 1.0, 1.0, 1.0, 0.3564, 0.3564, 0.3564, 1.0, 0.3712, 0.3712, 0.3712, 1.0, 1.0, 1.0, 1.0, 1.0, 1.0, 1.0, 1.0, 1.0, 0.3278, 0.3278, 0.3278, 1.0, 0.3564, 0.3564, 0.3564, 1.0, 1.0, 1.0, 1.0, 1.0, 1.0, 1.0, 1.0, 1.0, 1.0, 1.0, 1.0, 1.0, 1.0, 1.0, 1.0, 1.0, 1.0, 1.0, 1.0, 1.0, 1.0, 1.0, 1.0, 1.0, 1.0, 1.0, 1.0, 1.0, 1.0, 1.0, 1.0, 1.0, 1.0, 1.0, 1.0, 1.0, 1.0, 1.0, 1.0, 1.0, 1.0, 1.0, 1.0, 1.0, 1.0, 1.0, 1.0, 1.0, 1.0, 1.0, 1.0, 1.0, 1.0, 1.0, 1.0, 1.0, 1.0, 1.0, 1.0, 1.0, 1.0, 1.0, 1.0, 1.0, 1.0, 1.0, 1.0, 1.0, 1.0, 1.0, 1.0, 1.0, 1.0, 1.0, 1.0, 1.0, 1.0, 1.0, 1.0, 1.0, 1.0, 1.0, 1.0, 1.0, 1.0, 1.0, 1.0, 1.0, 1.0, 1.0, 1.0, 1.0, 1.0, 1.0, 1.0, 1.0, 1.0, 1.0, 1.0, 1.0, 1.0, 1.0, 1.0, 1.0, 1.0, 1.0, 1.0, 1.0, 1.0, 1.0, 1.0, 1.0, 1.0, 1.0, 1.0, 1.0, 1.0, 1.0, 1.0, 1.0, 1.0, 1.0, 1.0, 1.0, 1.0, 1.0, 1.0, 1.0, 0.2874, 0.2874, 0.2874, 1.0, 0.0, 0.0, 0.0, 1.0, 0.2831, 0.2831, 0.2831, 1.0, 0.3005, 0.3005, 0.3005, 1.0, 0.0, 0.0, 0.0, 1.0, 0.3278, 0.3278, 0.3278, 1.0, 0.3564, 0.3564, 0.3564, 1.0, 0.0, 0.0, 0.0, 1.0, 0.3712, 0.3712, 0.3712, 1.0, 0.2789, 0.2789, 0.2789, 1.0, 0.0, 0.0, 0.0, 1.0, 0.3005, 0.3005, 0.3005, 1.0, 0.3278, 0.3278, 0.3278, 1.0, 0.0, 0.0, 0.0, 1.0, 0.3564, 0.3564, 0.3564, 1.0, 0.2831, 0.2831, 0.2831, 1.0, 0.0, 0.0, 0.0, 1.0, 0.2789, 0.2789, 0.2789, 1.0, 0.0, 0.0, 0.0, 0.0, 0.0, 0.0, 0.0, 0.0, 0.0, 0.0, 0.0, 0.0, 0.0, 0.0, 0.0, 0.0, 0.0, 0.0, 0.0, 0.0, 0.0, 0.0, 0.0, 0.0, 0.0, 0.0, 0.0, 0.0, 0.0, 0.0, 0.0, 0.0, 0.0, 0.0, 0.0, 0.0, 0.0, 0.0, 0.0, 0.0, 0.0, 0.0, 0.0, 0.0, 0.0, 0.0, 0.0, 0.0, 0.0, 0.0, 0.0, 0.0, 0.0, 0.0, 0.0, 0.0, 0.0, 0.0, 0.0, 0.0, 0.0, 0.0, 0.0, 0.0, 0.0, 0.0, 0.0, 0.0, 0.0, 0.0, 0.0, 0.0, 0.0, 0.0, 0.0, 0.0, 0.0, 0.0, 0.0, 0.0, 0.0, 0.0, 0.0, 0.0, 0.0, 0.0, 0.0, 0.0, 0.0, 0.0, 0.0, 0.0, 0.0, 0.0, 0.0, 0.0, 0.0, 0.0, 0.0, 0.0, 0.0, 0.0, 0.0, 0.0, 0.0, 0.0, 0.0, 0.0, 0.0, 0.0, 0.0, 0.0, 0.0, 0.0, 0.0, 0.0, 0.0, 0.0, 0.0, 0.0, 0.0, 0.0, 0.0, 0.0, 0.0, 0.0, 0.0, 0.0, 0.0, 0.0, 0.0, 0.0, 0.0, 0.0, 0.0, 0.0, 0.0, 0.0, 0.0, 0.0, 0.0, 0.0, 0.0, 0.0])
me_sphere.materials.append(mat_rat_material)
me_sphere.update()

# ---- objects
ob_rat = bpy.data.objects.new('Rat', me_sphere)

# ---- transforms, parenting, visibility, modifiers, constraints
ob_rat.location = (0.0, 0.2671, 0.35)
ob_rat.rotation_euler = (1.571, 0.0, 0.0)
_m = ob_rat.modifiers.new('Smooth by Angle', 'NODES')
_m.node_group = ng_smooth_by_angle
_m.use_pin_to_last = True
_m.show_group_selector = False

# ---- collection membership
col_collection.objects.link(ob_rat)

# ---- scene / render settings (as saved in the file)
scene.frame_start = 1; scene.frame_end = 48; scene.frame_set(-8)
scene.render.engine = 'BLENDER_EEVEE_NEXT'
scene.render.bake_bias = 0.0
scene.render.bake_samples = 0
scene.cycles.sampling_pattern = 'TABULATED_SOBOL'
scene.eevee.use_volume_custom_range = False
bpy.context.view_layer.update()

# ---- added for rendering (the .blend has no active camera and no usable light): camera, sun
cam_auto = bpy.data.cameras.new('AutoCamera')
cam_auto.lens = 50.0
cam_auto.sensor_width = 36.0
cam_auto.clip_end = 1000.0
ob_auto_camera = bpy.data.objects.new('AutoCamera', cam_auto)
scene.collection.objects.link(ob_auto_camera)
ob_auto_camera.location = (3.35976, -3.34413, 3.4717)
ob_auto_camera.rotation_euler = (1.09748, -7.21219e-08, 0.694738)
scene.camera = ob_auto_camera
light_auto_sun = bpy.data.lights.new('AutoSun', 'SUN')
light_auto_sun.energy = 3.0
light_auto_sun.angle = 0.0523599
ob_auto_sun = bpy.data.objects.new('AutoSun', light_auto_sun)
scene.collection.objects.link(ob_auto_sun)
ob_auto_sun.rotation_euler = (0.872665, 0.174533, 0.523599)
bpy.context.view_layer.update()
